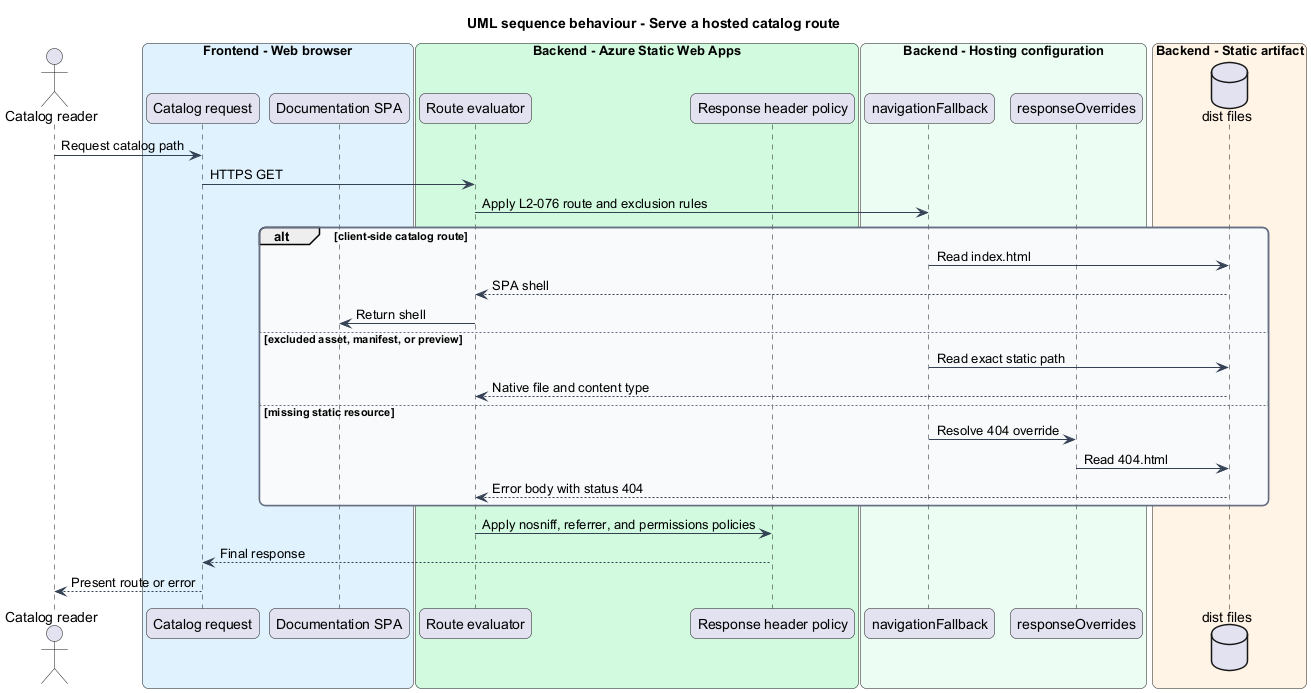

The diagram above was rendered by PlantUML. Its source (embedded in the PNG):
@startuml
title UML sequence behaviour - Serve a hosted catalog route
skinparam backgroundColor #FFFFFF
skinparam shadowing false
skinparam roundcorner 12
skinparam defaultFontName Arial
skinparam ArrowColor #344054
skinparam rectangle {
  BorderColor #344054
  FontColor #101828
}
skinparam package {
  BorderColor #667085
  FontColor #101828
  BackgroundColor #F9FAFB
}
actor "Catalog reader" as actor
box "Frontend - Web browser" #E0F2FE
  participant "Catalog request" as request
  participant "Documentation SPA" as spa
end box
box "Backend - Azure Static Web Apps" #D1FADF
  participant "Route evaluator" as routes
  participant "Response header policy" as headers
end box
box "Backend - Hosting configuration" #ECFDF3
  participant "navigationFallback" as fallback
  participant "responseOverrides" as errors
end box
box "Backend - Static artifact" #FFF4E5
  database "dist files" as dist
end box
actor -> request : Request catalog path
request -> routes : HTTPS GET
routes -> fallback : Apply L2-076 route and exclusion rules
alt client-side catalog route
  fallback -> dist : Read index.html
  dist --> routes : SPA shell
  routes -> spa : Return shell
else excluded asset, manifest, or preview
  fallback -> dist : Read exact static path
  dist --> routes : Native file and content type
else missing static resource
  fallback -> errors : Resolve 404 override
  errors -> dist : Read 404.html
  dist --> routes : Error body with status 404
end
routes -> headers : Apply nosniff, referrer, and permissions policies
headers --> request : Final response
request --> actor : Present route or error
@enduml